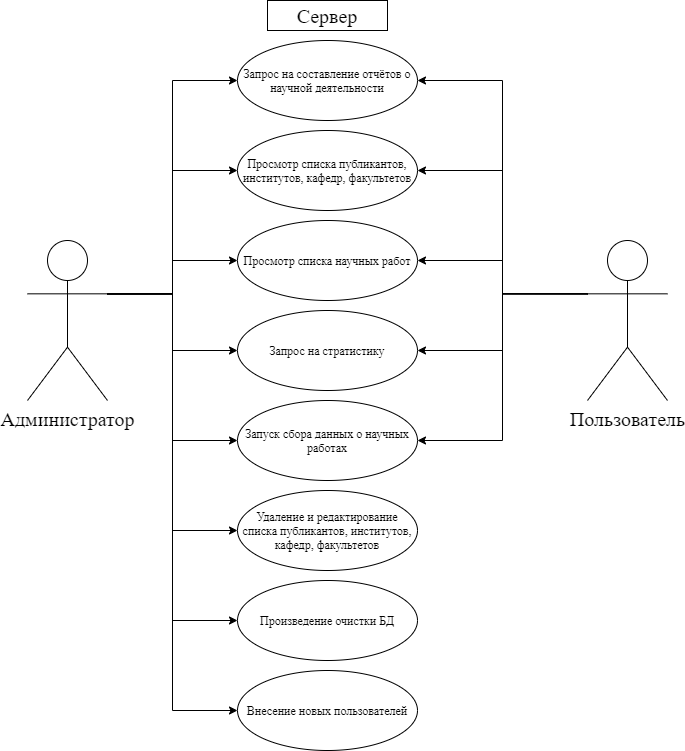

The diagram above was exported from draw.io. Its source (the exported page's mxGraphModel, read from the mxfile embedded in the PNG):
<mxGraphModel dx="1382" dy="795" grid="1" gridSize="10" guides="1" tooltips="1" connect="1" arrows="1" fold="1" page="1" pageScale="1" pageWidth="827" pageHeight="1169" math="0" shadow="0">
  <root>
    <mxCell id="0" />
    <mxCell id="1" parent="0" />
    <mxCell id="n84bNm-6OpQfZoup3ksx-18" style="edgeStyle=orthogonalEdgeStyle;rounded=0;orthogonalLoop=1;jettySize=auto;html=1;exitX=1;exitY=0.3333333333333333;exitDx=0;exitDy=0;exitPerimeter=0;entryX=0;entryY=0.5;entryDx=0;entryDy=0;fontFamily=Times New Roman;fontSize=20;" edge="1" parent="1" source="n84bNm-6OpQfZoup3ksx-2" target="n84bNm-6OpQfZoup3ksx-4">
      <mxGeometry relative="1" as="geometry" />
    </mxCell>
    <mxCell id="n84bNm-6OpQfZoup3ksx-19" style="edgeStyle=orthogonalEdgeStyle;rounded=0;orthogonalLoop=1;jettySize=auto;html=1;exitX=1;exitY=0.3333333333333333;exitDx=0;exitDy=0;exitPerimeter=0;entryX=0;entryY=0.5;entryDx=0;entryDy=0;fontFamily=Times New Roman;fontSize=20;" edge="1" parent="1" source="n84bNm-6OpQfZoup3ksx-2" target="n84bNm-6OpQfZoup3ksx-14">
      <mxGeometry relative="1" as="geometry" />
    </mxCell>
    <mxCell id="n84bNm-6OpQfZoup3ksx-20" style="edgeStyle=orthogonalEdgeStyle;rounded=0;orthogonalLoop=1;jettySize=auto;html=1;exitX=1;exitY=0.3333333333333333;exitDx=0;exitDy=0;exitPerimeter=0;entryX=0;entryY=0.5;entryDx=0;entryDy=0;fontFamily=Times New Roman;fontSize=20;" edge="1" parent="1" source="n84bNm-6OpQfZoup3ksx-2" target="n84bNm-6OpQfZoup3ksx-8">
      <mxGeometry relative="1" as="geometry" />
    </mxCell>
    <mxCell id="n84bNm-6OpQfZoup3ksx-21" style="edgeStyle=orthogonalEdgeStyle;rounded=0;orthogonalLoop=1;jettySize=auto;html=1;exitX=1;exitY=0.3333333333333333;exitDx=0;exitDy=0;exitPerimeter=0;entryX=0;entryY=0.5;entryDx=0;entryDy=0;fontFamily=Times New Roman;fontSize=20;" edge="1" parent="1" source="n84bNm-6OpQfZoup3ksx-2" target="n84bNm-6OpQfZoup3ksx-15">
      <mxGeometry relative="1" as="geometry" />
    </mxCell>
    <mxCell id="n84bNm-6OpQfZoup3ksx-22" style="edgeStyle=orthogonalEdgeStyle;rounded=0;orthogonalLoop=1;jettySize=auto;html=1;exitX=1;exitY=0.3333333333333333;exitDx=0;exitDy=0;exitPerimeter=0;entryX=0;entryY=0.5;entryDx=0;entryDy=0;fontFamily=Times New Roman;fontSize=20;" edge="1" parent="1" source="n84bNm-6OpQfZoup3ksx-2" target="n84bNm-6OpQfZoup3ksx-10">
      <mxGeometry relative="1" as="geometry" />
    </mxCell>
    <mxCell id="n84bNm-6OpQfZoup3ksx-23" style="edgeStyle=orthogonalEdgeStyle;rounded=0;orthogonalLoop=1;jettySize=auto;html=1;exitX=1;exitY=0.3333333333333333;exitDx=0;exitDy=0;exitPerimeter=0;entryX=0;entryY=0.5;entryDx=0;entryDy=0;fontFamily=Times New Roman;fontSize=20;" edge="1" parent="1" source="n84bNm-6OpQfZoup3ksx-2" target="n84bNm-6OpQfZoup3ksx-11">
      <mxGeometry relative="1" as="geometry" />
    </mxCell>
    <mxCell id="n84bNm-6OpQfZoup3ksx-24" style="edgeStyle=orthogonalEdgeStyle;rounded=0;orthogonalLoop=1;jettySize=auto;html=1;exitX=1;exitY=0.3333333333333333;exitDx=0;exitDy=0;exitPerimeter=0;entryX=0;entryY=0.5;entryDx=0;entryDy=0;fontFamily=Times New Roman;fontSize=20;" edge="1" parent="1" source="n84bNm-6OpQfZoup3ksx-2" target="n84bNm-6OpQfZoup3ksx-12">
      <mxGeometry relative="1" as="geometry" />
    </mxCell>
    <mxCell id="n84bNm-6OpQfZoup3ksx-25" style="edgeStyle=orthogonalEdgeStyle;rounded=0;orthogonalLoop=1;jettySize=auto;html=1;exitX=1;exitY=0.3333333333333333;exitDx=0;exitDy=0;exitPerimeter=0;entryX=0;entryY=0.5;entryDx=0;entryDy=0;fontFamily=Times New Roman;fontSize=20;" edge="1" parent="1" source="n84bNm-6OpQfZoup3ksx-2" target="n84bNm-6OpQfZoup3ksx-13">
      <mxGeometry relative="1" as="geometry" />
    </mxCell>
    <mxCell id="n84bNm-6OpQfZoup3ksx-2" value="Администратор" style="shape=umlActor;verticalLabelPosition=bottom;verticalAlign=top;html=1;outlineConnect=0;fontFamily=Times New Roman;fontSize=20;" vertex="1" parent="1">
      <mxGeometry x="80" y="280" width="80" height="160" as="geometry" />
    </mxCell>
    <mxCell id="n84bNm-6OpQfZoup3ksx-26" style="edgeStyle=orthogonalEdgeStyle;rounded=0;orthogonalLoop=1;jettySize=auto;html=1;exitX=0;exitY=0.3333333333333333;exitDx=0;exitDy=0;exitPerimeter=0;entryX=1;entryY=0.5;entryDx=0;entryDy=0;fontFamily=Times New Roman;fontSize=20;" edge="1" parent="1" source="n84bNm-6OpQfZoup3ksx-3" target="n84bNm-6OpQfZoup3ksx-12">
      <mxGeometry relative="1" as="geometry" />
    </mxCell>
    <mxCell id="n84bNm-6OpQfZoup3ksx-27" style="edgeStyle=orthogonalEdgeStyle;rounded=0;orthogonalLoop=1;jettySize=auto;html=1;exitX=0;exitY=0.3333333333333333;exitDx=0;exitDy=0;exitPerimeter=0;entryX=1;entryY=0.5;entryDx=0;entryDy=0;fontFamily=Times New Roman;fontSize=20;" edge="1" parent="1" source="n84bNm-6OpQfZoup3ksx-3" target="n84bNm-6OpQfZoup3ksx-4">
      <mxGeometry relative="1" as="geometry" />
    </mxCell>
    <mxCell id="n84bNm-6OpQfZoup3ksx-28" style="edgeStyle=orthogonalEdgeStyle;rounded=0;orthogonalLoop=1;jettySize=auto;html=1;exitX=0;exitY=0.3333333333333333;exitDx=0;exitDy=0;exitPerimeter=0;entryX=1;entryY=0.5;entryDx=0;entryDy=0;fontFamily=Times New Roman;fontSize=20;" edge="1" parent="1" source="n84bNm-6OpQfZoup3ksx-3" target="n84bNm-6OpQfZoup3ksx-13">
      <mxGeometry relative="1" as="geometry" />
    </mxCell>
    <mxCell id="n84bNm-6OpQfZoup3ksx-29" style="edgeStyle=orthogonalEdgeStyle;rounded=0;orthogonalLoop=1;jettySize=auto;html=1;exitX=0;exitY=0.3333333333333333;exitDx=0;exitDy=0;exitPerimeter=0;entryX=1;entryY=0.5;entryDx=0;entryDy=0;fontFamily=Times New Roman;fontSize=20;" edge="1" parent="1" source="n84bNm-6OpQfZoup3ksx-3" target="n84bNm-6OpQfZoup3ksx-8">
      <mxGeometry relative="1" as="geometry" />
    </mxCell>
    <mxCell id="n84bNm-6OpQfZoup3ksx-30" style="edgeStyle=orthogonalEdgeStyle;rounded=0;orthogonalLoop=1;jettySize=auto;html=1;exitX=0;exitY=0.3333333333333333;exitDx=0;exitDy=0;exitPerimeter=0;entryX=1;entryY=0.5;entryDx=0;entryDy=0;fontFamily=Times New Roman;fontSize=20;" edge="1" parent="1" source="n84bNm-6OpQfZoup3ksx-3" target="n84bNm-6OpQfZoup3ksx-14">
      <mxGeometry relative="1" as="geometry" />
    </mxCell>
    <mxCell id="n84bNm-6OpQfZoup3ksx-3" value="Пользователь" style="shape=umlActor;verticalLabelPosition=bottom;verticalAlign=top;html=1;outlineConnect=0;fontFamily=Times New Roman;fontSize=20;" vertex="1" parent="1">
      <mxGeometry x="640" y="280" width="80" height="160" as="geometry" />
    </mxCell>
    <mxCell id="n84bNm-6OpQfZoup3ksx-4" value="Запрос на составление отчётов о научной деятельности" style="ellipse;whiteSpace=wrap;html=1;fontFamily=Times New Roman;" vertex="1" parent="1">
      <mxGeometry x="290" y="80" width="180" height="80" as="geometry" />
    </mxCell>
    <mxCell id="n84bNm-6OpQfZoup3ksx-8" value="Просмотр списка научных работ" style="ellipse;whiteSpace=wrap;html=1;fontFamily=Times New Roman;" vertex="1" parent="1">
      <mxGeometry x="290" y="260" width="180" height="80" as="geometry" />
    </mxCell>
    <mxCell id="n84bNm-6OpQfZoup3ksx-10" value="Произведение очистки БД" style="ellipse;whiteSpace=wrap;html=1;fontFamily=Times New Roman;" vertex="1" parent="1">
      <mxGeometry x="290" y="620" width="180" height="80" as="geometry" />
    </mxCell>
    <mxCell id="n84bNm-6OpQfZoup3ksx-11" value="Удаление и редактирование списка публикантов, институтов, кафедр, факультетов" style="ellipse;whiteSpace=wrap;html=1;fontFamily=Times New Roman;" vertex="1" parent="1">
      <mxGeometry x="290" y="530" width="180" height="80" as="geometry" />
    </mxCell>
    <mxCell id="n84bNm-6OpQfZoup3ksx-12" value="Запуск сбора данных о научных работах" style="ellipse;whiteSpace=wrap;html=1;fontFamily=Times New Roman;" vertex="1" parent="1">
      <mxGeometry x="290" y="440" width="180" height="80" as="geometry" />
    </mxCell>
    <mxCell id="n84bNm-6OpQfZoup3ksx-13" value="Запрос на стратистику" style="ellipse;whiteSpace=wrap;html=1;fontFamily=Times New Roman;" vertex="1" parent="1">
      <mxGeometry x="290" y="350" width="180" height="80" as="geometry" />
    </mxCell>
    <mxCell id="n84bNm-6OpQfZoup3ksx-14" value="Просмотр списка публикантов, институтов, кафедр, факультетов" style="ellipse;whiteSpace=wrap;html=1;fontFamily=Times New Roman;fontSize=12;align=center;" vertex="1" parent="1">
      <mxGeometry x="290" y="170" width="180" height="80" as="geometry" />
    </mxCell>
    <mxCell id="n84bNm-6OpQfZoup3ksx-15" value="Внесение новых пользователей" style="ellipse;whiteSpace=wrap;html=1;fontFamily=Times New Roman;" vertex="1" parent="1">
      <mxGeometry x="290" y="710" width="180" height="80" as="geometry" />
    </mxCell>
    <mxCell id="n84bNm-6OpQfZoup3ksx-16" value="Сервер" style="rounded=0;whiteSpace=wrap;html=1;fontFamily=Times New Roman;fontSize=20;align=center;" vertex="1" parent="1">
      <mxGeometry x="320" y="40" width="120" height="30" as="geometry" />
    </mxCell>
  </root>
</mxGraphModel>